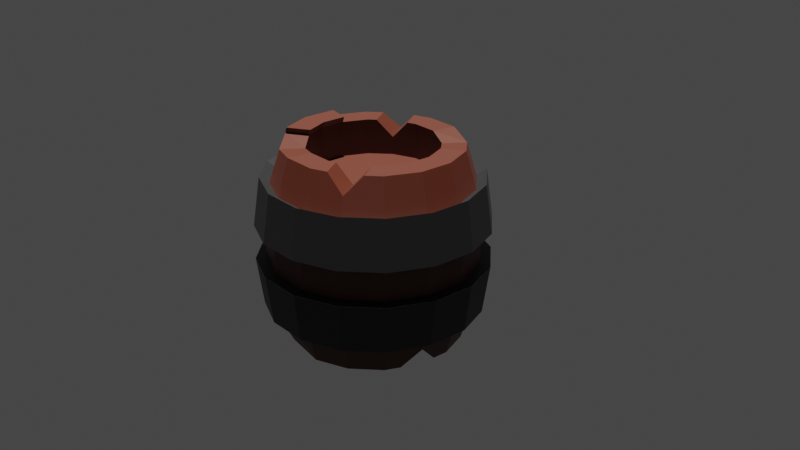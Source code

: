 # Source: Barrel.blend  (saved by Blender 3.1.7; exported with 4.5.12 LTS)
import bpy
from mathutils import Matrix  # noqa: F401  (used for matrix-valued properties, if any)

bpy.ops.wm.read_factory_settings(use_empty=True)
scene = bpy.context.scene
scene.name = 'Scene'

# ---- collections
col_collection = bpy.data.collections.new('Collection'); scene.collection.children.link(col_collection)

# ---- materials (node trees are filled in below, after node groups)
mat_material_002 = bpy.data.materials.new('Material.002')
mat_material_002.use_transparent_shadow = False
mat_material_003 = bpy.data.materials.new('Material.003')
mat_material_003.use_transparent_shadow = False

# ---- material node trees
mat_material_002.use_nodes = True; mat_material_002.node_tree.nodes.clear()
_N = mat_material_002.node_tree.nodes; _L = mat_material_002.node_tree.links
n0 = _N.new('ShaderNodeBsdfPrincipled'); n0.name = 'Principled BSDF'; n0.location = (10, 300)
n0.distribution = 'GGX'
n0.subsurface_method = 'RANDOM_WALK_SKIN'
n0.inputs[0].default_value = (0.06371, 0.01156, 0.004097, 1.0)
n0.inputs[3].default_value = 1.45
n0.inputs[27].default_value = (0.0, 0.0, 0.0, 1.0)
n0.inputs[28].default_value = 1.0
n1 = _N.new('ShaderNodeOutputMaterial'); n1.name = 'Material Output'; n1.location = (300, 300)
_L.new(n0.outputs[0], n1.inputs[0])
n1.is_active_output = True
mat_material_003.use_nodes = True; mat_material_003.node_tree.nodes.clear()
_N = mat_material_003.node_tree.nodes; _L = mat_material_003.node_tree.links
n0 = _N.new('ShaderNodeBsdfPrincipled'); n0.name = 'Principled BSDF'; n0.location = (10, 300)
n0.distribution = 'GGX'
n0.subsurface_method = 'RANDOM_WALK_SKIN'
n0.inputs[0].default_value = (0.009018, 0.009018, 0.009018, 1.0)
n0.inputs[3].default_value = 1.45
n0.inputs[27].default_value = (0.0, 0.0, 0.0, 1.0)
n0.inputs[28].default_value = 1.0
n1 = _N.new('ShaderNodeOutputMaterial'); n1.name = 'Material Output'; n1.location = (300, 300)
_L.new(n0.outputs[0], n1.inputs[0])
n1.is_active_output = True

# ---- world
world_world = bpy.data.worlds.new('World'); scene.world = world_world
world_world.use_nodes = True; world_world.node_tree.nodes.clear()
_N = world_world.node_tree.nodes; _L = world_world.node_tree.links
n0 = _N.new('ShaderNodeOutputWorld'); n0.name = 'World Output'; n0.location = (300, 300)
n1 = _N.new('ShaderNodeBackground'); n1.name = 'Background'; n1.location = (10, 300)
n1.inputs[0].default_value = (0.05088, 0.05088, 0.05088, 1.0)
_L.new(n1.outputs[0], n0.inputs[0])
n0.is_active_output = True
world_world.color = (0.05088, 0.05088, 0.05088)
world_world.use_sun_shadow = False
world_world.sun_shadow_jitter_overblur = 0.0

# ---- cameras
cam_camera = bpy.data.cameras.new('Camera')

# ---- lights
light_sun = bpy.data.lights.new('Sun', 'SUN')
light_sun.transmission_factor = 0.0
light_sun.shadow_soft_size = 0.125

# ---- meshes
me_cylinder = bpy.data.meshes.new('Cylinder')
me_cylinder.from_pydata([(-1.862e-08, 0.7277, -0.9312), (-1.862e-08, 0.7277, 1.0), (0.2785, 0.6723, -1.0), (0.2785, 0.6723, 0.9581), (0.5146, 0.5146, -1.0), (0.5146, 0.5146, 1.0), (0.6723, 0.2785, -1.0), (0.6723, 0.2785, 1.0), (0.7277, -5.612e-08, 1.0), (0.6723, -0.2785, -1.0), (0.6723, -0.2785, 1.0), (0.5146, -0.5146, -1.0), (0.2785, -0.6723, -1.0), (0.2785, -0.6723, 1.0), (-6.881e-08, -0.7277, -0.9312), (-6.881e-08, -0.7277, 1.0), (-0.2785, -0.6723, -1.0), (-0.2785, -0.6723, 0.9581), (-0.5146, -0.5146, -1.0), (-0.5146, -0.5146, 1.0), (-0.6723, -0.2785, -1.0), (-0.6723, -0.2785, 1.0), (-0.7277, -6.691e-09, 1.0), (-0.6723, 0.2785, -1.0), (-0.6723, 0.2785, 1.0), (-0.5146, 0.5146, -1.0), (-0.2785, 0.6723, -1.0), (-0.2785, 0.6723, 1.0), (-3.523e-09, 1.189, -0.1629), (-2.221e-09, 1.119, -0.6196), (-2.221e-09, 1.119, 0.6196), (-3.523e-09, 1.189, 0.1629), (0.4551, 1.099, 0.1629), (0.4283, 1.034, 0.6196), (0.4283, 1.034, -0.6196), (0.4551, 1.099, -0.1629), (0.8409, 0.8409, 0.1629), (0.7914, 0.7914, 0.6196), (0.7914, 0.7914, -0.6196), (0.8409, 0.8409, -0.1629), (1.099, 0.4551, 0.1629), (1.034, 0.4283, 0.6196), (1.034, 0.4283, -0.6196), (1.099, 0.4551, -0.1629), (1.189, -4.916e-08, 0.1629), (1.119, -4.715e-08, 0.6196), (1.119, -4.715e-08, -0.6196), (1.189, -4.916e-08, -0.1629), (1.099, -0.4551, 0.1629), (1.034, -0.4283, 0.6196), (1.034, -0.4283, -0.6196), (1.099, -0.4551, -0.1629), (0.8409, -0.8409, 0.1629), (0.7914, -0.7914, 0.6196), (0.7914, -0.7914, -0.6196), (0.8409, -0.8409, -0.1629), (0.4551, -1.099, 0.1629), (0.4283, -1.034, 0.6196), (0.4283, -1.034, -0.6196), (0.4551, -1.099, -0.1629), (-1.075e-07, -1.189, 0.1629), (-1.001e-07, -1.119, 0.6196), (-1.001e-07, -1.119, -0.6196), (-1.075e-07, -1.189, -0.1629), (-0.4551, -1.099, 0.1629), (-0.4283, -1.034, 0.6196), (-0.4283, -1.034, -0.6196), (-0.4551, -1.099, -0.1629), (-0.8409, -0.8409, 0.1629), (-0.7914, -0.7914, 0.6196), (-0.7914, -0.7914, -0.6196), (-0.8409, -0.8409, -0.1629), (-1.099, -0.4551, 0.1629), (-1.034, -0.4283, 0.6196), (-1.034, -0.4283, -0.6196), (-1.099, -0.4551, -0.1629), (-1.189, 1.7e-08, 0.1629), (-1.119, 1.512e-08, 0.6196), (-1.119, 1.512e-08, -0.6196), (-1.189, 1.7e-08, -0.1629), (-1.099, 0.4551, 0.1629), (-1.034, 0.4283, 0.6196), (-1.034, 0.4283, -0.6196), (-1.099, 0.4551, -0.1629), (-0.8409, 0.8409, 0.1629), (-0.7914, 0.7914, 0.6196), (-0.7914, 0.7914, -0.6196), (-0.8409, 0.8409, -0.1629), (-0.4551, 1.099, 0.1629), (-0.4283, 1.034, 0.6196), (-0.4283, 1.034, -0.6196), (-0.4551, 1.099, -0.1629), (0.0, 1.0, -0.9312), (0.3827, 0.9239, -1.0), (0.3827, 0.9239, 0.9581), (0.0, 1.0, 1.0), (0.7071, 0.7071, -1.0), (0.7071, 0.7071, 1.0), (0.9239, 0.3827, -1.0), (0.9239, 0.3827, 1.0), (1.0, -4.371e-08, 1.0), (0.9239, -0.3827, -1.0), (0.9239, -0.3827, 1.0), (0.7071, -0.7071, -1.0), (0.3827, -0.9239, -1.0), (0.3827, -0.9239, 1.0), (-8.742e-08, -1.0, -0.9312), (-8.742e-08, -1.0, 1.0), (-0.3827, -0.9239, -1.0), (-0.3827, -0.9239, 0.9581), (-0.7071, -0.7071, -1.0), (-0.7071, -0.7071, 1.0), (-0.9239, -0.3827, -1.0), (-0.9239, -0.3827, 1.0), (-1.0, 1.192e-08, 1.0), (-0.9239, 0.3827, -1.0), (-0.9239, 0.3827, 1.0), (-0.7071, 0.7071, -1.0), (-0.3827, 0.9239, -1.0), (-0.3827, 0.9239, 1.0), (0.2785, 0.6723, 0.6348), (-1.862e-08, 0.7277, 0.6348), (0.5146, 0.5146, 0.6348), (0.6723, 0.2785, 0.6348), (0.7277, -5.612e-08, 0.6348), (0.6723, -0.2785, 0.6348), (0.5146, -0.5146, 0.6348), (0.2785, -0.6723, 0.6348), (-6.881e-08, -0.7277, 0.6348), (-0.2785, -0.6723, 0.6348), (-0.5146, -0.5146, 0.6348), (-0.6723, -0.2785, 0.6348), (-0.7277, -6.691e-09, 0.6348), (-0.6723, 0.2785, 0.6348), (-0.5146, 0.5146, 0.6348), (-0.2785, 0.6723, 0.6348), (-1.862e-08, 0.7277, -0.7158), (0.2785, 0.6723, -0.7158), (0.5146, 0.5146, -0.7158), (0.6723, 0.2785, -0.7158), (0.7277, -5.612e-08, -0.7158), (0.6723, -0.2785, -0.7158), (0.5146, -0.5146, -0.7158), (0.2785, -0.6723, -0.7158), (-6.881e-08, -0.7277, -0.7158), (-0.2785, -0.6723, -0.7158), (-0.5146, -0.5146, -0.7158), (-0.6723, -0.2785, -0.7158), (-0.7277, -6.691e-09, -0.7158), (-0.6723, 0.2785, -0.7158), (-0.5146, 0.5146, -0.7158), (-0.2785, 0.6723, -0.7158), (-0.3633, 0.6157, 1.0), (-0.6157, 0.3633, 1.0), (-0.5146, 0.5146, 0.8215), (-0.8082, 0.5558, 1.0), (-0.5558, 0.8082, 1.0), (-0.7448, 0.7448, 0.8297), (0.3528, -0.6227, 1.0), (0.6227, -0.3528, 1.0), (0.5146, -0.5146, 0.8091), (0.8152, -0.5453, 1.0), (0.5453, -0.8152, 1.0), (0.7475, -0.7475, 0.8179), (-0.8926, -0.3827, 1.062), (-0.6758, -0.7071, 1.062), (-0.9687, 1.192e-08, 1.062), (-0.641, -0.2785, 1.062), (-0.4833, -0.5146, 1.062), (-0.6964, -6.691e-09, 1.062), (-0.6905, -0.1872, -1.0), (-0.6905, 0.1872, -1.0), (-0.7277, -6.691e-09, -0.8128), (-0.9628, 0.1872, -1.0), (-0.9628, -0.1872, -1.0), (-1.056, 1.343e-08, -0.8213), (0.6871, 0.204, -1.0), (0.6871, -0.204, -1.0), (0.7277, -5.612e-08, -0.796), (0.9594, -0.204, -1.0), (0.9594, 0.204, -1.0), (1.061, -4.547e-08, -0.8054)], [], [(33, 94, 97, 37), (35, 32, 36, 39), (39, 36, 40, 43), (43, 40, 44, 47), (47, 44, 48, 51), (51, 48, 52, 55), (55, 52, 56, 59), (59, 56, 60, 63), (63, 60, 64, 67), (67, 64, 68, 71), (71, 68, 72, 75), (75, 72, 76, 79), (79, 76, 80, 83), (83, 80, 84, 87), (19, 17, 129, 130), (87, 84, 88, 91), (30, 95, 94, 33), (11, 12, 143, 142), (28, 31, 32, 35), (89, 119, 95, 30), (117, 86, 90, 118), (115, 82, 86, 117), (85, 157, 156, 119, 89), (77, 114, 116, 81), (173, 175, 78, 82, 115), (73, 113, 114, 77), (110, 70, 74, 112), (69, 111, 113, 73), (108, 66, 70, 110), (65, 109, 111, 69), (106, 62, 66, 108), (61, 107, 109, 65), (104, 58, 62, 106), (57, 105, 107, 61), (103, 54, 58, 104), (101, 50, 54, 103), (53, 163, 162, 105, 57), (45, 100, 102, 49), (179, 181, 46, 50, 101), (41, 99, 100, 45), (96, 38, 42, 98), (37, 97, 99, 41), (93, 34, 38, 96), (118, 90, 29, 92), (91, 88, 31, 28), (92, 29, 34, 93), (2, 0, 92, 93), (1, 3, 94, 95), (4, 2, 93, 96), (3, 5, 97, 94), (6, 4, 96, 98), (5, 7, 99, 97), (178, 177, 9, 141, 140), (7, 8, 100, 99), (98, 42, 46, 181, 180), (8, 10, 102, 100), (11, 9, 101, 103), (13, 158, 160, 126, 127), (12, 11, 103, 104), (10, 159, 161, 102), (14, 12, 104, 106), (13, 15, 107, 105), (16, 14, 106, 108), (15, 17, 109, 107), (18, 16, 108, 110), (17, 19, 111, 109), (20, 18, 110, 112), (21, 22, 169, 167), (172, 171, 23, 149, 148), (113, 111, 165, 164), (112, 74, 78, 175, 174), (22, 24, 116, 114), (25, 23, 115, 117), (27, 152, 154, 134, 135), (26, 25, 117, 118), (24, 153, 155, 116), (0, 26, 118, 92), (27, 1, 95, 119), (120, 121, 135, 134, 133, 132, 131, 130, 129, 128, 127, 126, 125, 124, 123, 122), (152, 27, 119, 156), (7, 5, 122, 123), (49, 102, 161, 163, 53), (21, 19, 130, 131), (81, 116, 155, 157, 85), (8, 7, 123, 124), (15, 13, 127, 128), (22, 21, 131, 132), (3, 1, 121, 120), (1, 27, 135, 121), (10, 8, 124, 125), (17, 15, 128, 129), (24, 22, 132, 133), (5, 3, 120, 122), (158, 13, 105, 162), (136, 137, 138, 139, 140, 141, 142, 143, 144, 145, 146, 147, 148, 149, 150, 151), (18, 20, 147, 146), (25, 26, 151, 150), (176, 6, 98, 180), (12, 14, 144, 143), (170, 20, 112, 174), (0, 2, 137, 136), (26, 0, 136, 151), (9, 177, 179, 101), (14, 16, 145, 144), (23, 171, 173, 115), (2, 4, 138, 137), (9, 11, 142, 141), (16, 18, 146, 145), (23, 25, 150, 149), (4, 6, 139, 138), (154, 152, 156, 157), (153, 154, 157, 155), (154, 153, 24, 133, 134), (159, 160, 163, 161), (160, 159, 10, 125, 126), (160, 158, 162, 163), (168, 167, 164, 165), (167, 169, 166, 164), (22, 114, 166, 169), (19, 21, 167, 168), (111, 19, 168, 165), (114, 113, 164, 166), (181, 178, 176, 180), (172, 170, 174, 175), (171, 172, 175, 173), (20, 170, 172, 148, 147), (6, 176, 178, 140, 139), (178, 181, 179, 177)])
_uv = me_cylinder.uv_layers.new(name='UVMap')
_uv.uv.foreach_set('vector', [0.9375, 0.895, 0.9375, 1.0, 0.875, 1.0, 0.875, 0.895, 0.9375, 0.7158, 0.9375, 0.7842, 0.875, 0.7842, 0.875, 0.7158, 0.875, 0.7158, 0.875, 0.7842, 0.8125, 0.7842, 0.8125, 0.7158, 0.8125, 0.7158, 0.8125, 0.7842, 0.75, 0.7842, 0.75, 0.7158, 0.75, 0.7158, 0.75, 0.7842, 0.6875, 0.7842, 0.6875, 0.7158, 0.6875, 0.7158, 0.6875, 0.7842, 0.625, 0.7842, 0.625, 0.7158, 0.625, 0.7158, 0.625, 0.7842, 0.5625, 0.7842, 0.5625, 0.7158, 0.5625, 0.7158, 0.5625, 0.7842, 0.5, 0.7842, 0.5, 0.7158, 0.5, 0.7158, 0.5, 0.7842, 0.4375, 0.7842, 0.4375, 0.7158, 0.4375, 0.7158, 0.4375, 0.7842, 0.375, 0.7842, 0.375, 0.7158, 0.375, 0.7158, 0.375, 0.7842, 0.3125, 0.7842, 0.3125, 0.7158, 0.3125, 0.7158, 0.3125, 0.7842, 0.25, 0.7842, 0.25, 0.7158, 0.25, 0.7158, 0.25, 0.7842, 0.1875, 0.7842, 0.1875, 0.7158, 0.1875, 0.7158, 0.1875, 0.7842, 0.125, 0.7842, 0.125, 0.7158, 0.1265, 0.1265, 0.1832, 0.08864, 0.1832, 0.08864, 0.1265, 0.1265, 0.125, 0.7158, 0.125, 0.7842, 0.0625, 0.7842, 0.0625, 0.7158, 1.0, 0.895, 1.0, 1.0, 0.9375, 1.0, 0.9375, 0.895, 0.8735, 0.1265, 0.8168, 0.08864, 0.8168, 0.08864, 0.8735, 0.1265, 1.0, 0.7158, 1.0, 0.7842, 0.9375, 0.7842, 0.9375, 0.7158, 0.0625, 0.895, 0.0625, 1.0, 0.0, 1.0, 0.0, 0.895, 0.125, 0.5, 0.125, 0.605, 0.0625, 0.605, 0.0625, 0.5, 0.1875, 0.5, 0.1875, 0.605, 0.125, 0.605, 0.125, 0.5, 0.125, 0.895, 0.125, 0.953, 0.09585, 1.0, 0.0625, 1.0, 0.0625, 0.895, 0.25, 0.895, 0.25, 1.0, 0.1875, 1.0, 0.1875, 0.895, 0.2194, 0.5, 0.25, 0.5493, 0.25, 0.605, 0.1875, 0.605, 0.1875, 0.5, 0.3125, 0.895, 0.3125, 1.0, 0.25, 1.0, 0.25, 0.895, 0.375, 0.5, 0.375, 0.605, 0.3125, 0.605, 0.3125, 0.5, 0.375, 0.895, 0.375, 1.0, 0.3125, 1.0, 0.3125, 0.895, 0.4375, 0.5, 0.4375, 0.605, 0.375, 0.605, 0.375, 0.5, 0.4375, 0.895, 0.4375, 1.0, 0.375, 1.0, 0.375, 0.895, 0.5, 0.5, 0.5, 0.605, 0.4375, 0.605, 0.4375, 0.5, 0.5, 0.895, 0.5, 1.0, 0.4375, 1.0, 0.4375, 0.895, 0.5625, 0.5, 0.5625, 0.605, 0.5, 0.605, 0.5, 0.5, 0.5625, 0.895, 0.5625, 1.0, 0.5, 1.0, 0.5, 0.895, 0.625, 0.5, 0.625, 0.605, 0.5625, 0.605, 0.5625, 0.5, 0.6875, 0.5, 0.6875, 0.605, 0.625, 0.605, 0.625, 0.5, 0.625, 0.895, 0.625, 0.9497, 0.5938, 1.0, 0.5625, 1.0, 0.5625, 0.895, 0.75, 0.895, 0.75, 1.0, 0.6875, 1.0, 0.6875, 0.895, 0.7167, 0.5, 0.75, 0.5537, 0.75, 0.605, 0.6875, 0.605, 0.6875, 0.5, 0.8125, 0.895, 0.8125, 1.0, 0.75, 1.0, 0.75, 0.895, 0.875, 0.5, 0.875, 0.605, 0.8125, 0.605, 0.8125, 0.5, 0.875, 0.895, 0.875, 1.0, 0.8125, 1.0, 0.8125, 0.895, 0.9375, 0.5, 0.9375, 0.605, 0.875, 0.605, 0.875, 0.5, 0.0625, 0.5, 0.0625, 0.605, 0.0, 0.605, 0.0, 0.5, 0.0625, 0.7158, 0.0625, 0.7842, 0.0, 0.7842, 0.0, 0.7158, 1.0, 0.5, 1.0, 0.605, 0.9375, 0.605, 0.9375, 0.5, 0.8168, 0.4114, 0.75, 0.4247, 0.75, 0.49, 0.8418, 0.4717, 0.25, 0.4247, 0.3168, 0.4114, 0.3418, 0.4717, 0.25, 0.49, 0.8735, 0.3735, 0.8168, 0.4114, 0.8418, 0.4717, 0.9197, 0.4197, 0.3168, 0.4114, 0.3735, 0.3735, 0.4197, 0.4197, 0.3418, 0.4717, 0.9114, 0.3168, 0.8735, 0.3735, 0.9197, 0.4197, 0.9717, 0.3418, 0.3735, 0.3735, 0.4114, 0.3168, 0.4717, 0.3418, 0.4197, 0.4197, 0.9247, 0.25, 0.9149, 0.2011, 0.9114, 0.1832, 0.9114, 0.1832, 0.9247, 0.25, 0.4114, 0.3168, 0.4247, 0.25, 0.49, 0.25, 0.4717, 0.3418, 0.8125, 0.5, 0.8125, 0.605, 0.75, 0.605, 0.75, 0.5537, 0.7833, 0.5, 0.4247, 0.25, 0.4114, 0.1832, 0.4717, 0.1582, 0.49, 0.25, 0.8735, 0.1265, 0.9114, 0.1832, 0.9717, 0.1582, 0.9197, 0.08029, 0.3168, 0.08864, 0.3347, 0.1006, 0.3735, 0.1265, 0.3735, 0.1265, 0.3168, 0.08864, 0.8168, 0.08864, 0.8735, 0.1265, 0.9197, 0.08029, 0.8418, 0.02827, 0.4114, 0.1832, 0.3994, 0.1653, 0.4457, 0.1191, 0.4717, 0.1582, 0.75, 0.07535, 0.8168, 0.08864, 0.8418, 0.02827, 0.75, 0.01, 0.3168, 0.08864, 0.25, 0.07535, 0.25, 0.01, 0.3418, 0.02827, 0.6832, 0.08864, 0.75, 0.07535, 0.75, 0.01, 0.6582, 0.02827, 0.25, 0.07535, 0.1832, 0.08864, 0.1582, 0.02827, 0.25, 0.01, 0.6265, 0.1265, 0.6832, 0.08864, 0.6582, 0.02827, 0.5803, 0.08029, 0.1832, 0.08864, 0.1265, 0.1265, 0.08029, 0.08029, 0.1582, 0.02827, 0.5886, 0.1832, 0.6265, 0.1265, 0.5803, 0.08029, 0.5283, 0.1582, 0.08864, 0.1832, 0.07535, 0.25, 0.07535, 0.25, 0.08864, 0.1832, 0.5753, 0.25, 0.5843, 0.2949, 0.5886, 0.3168, 0.5886, 0.3168, 0.5753, 0.25, 0.3125, 1.0, 0.375, 1.0, 0.375, 1.0, 0.3125, 1.0, 0.3125, 0.5, 0.3125, 0.605, 0.25, 0.605, 0.25, 0.5493, 0.2806, 0.5, 0.07535, 0.25, 0.08864, 0.3168, 0.02827, 0.3418, 0.01, 0.25, 0.6265, 0.3735, 0.5886, 0.3168, 0.5283, 0.3418, 0.5803, 0.4197, 0.1832, 0.4114, 0.1628, 0.3978, 0.1265, 0.3735, 0.1265, 0.3735, 0.1832, 0.4114, 0.6832, 0.4114, 0.6265, 0.3735, 0.5803, 0.4197, 0.6582, 0.4717, 0.08864, 0.3168, 0.1022, 0.3372, 0.05603, 0.3834, 0.02827, 0.3418, 0.75, 0.4247, 0.6832, 0.4114, 0.6582, 0.4717, 0.75, 0.49, 0.1832, 0.4114, 0.25, 0.4247, 0.25, 0.49, 0.1582, 0.4717, 0.3168, 0.4114, 0.25, 0.4247, 0.1832, 0.4114, 0.1265, 0.3735, 0.08864, 0.3168, 0.07535, 0.25, 0.08864, 0.1832, 0.1265, 0.1265, 0.1832, 0.08864, 0.25, 0.07535, 0.3168, 0.08864, 0.3735, 0.1265, 0.4114, 0.1832, 0.4247, 0.25, 0.4114, 0.3168, 0.3735, 0.3735, 0.1628, 0.3978, 0.1832, 0.4114, 0.1582, 0.4717, 0.1166, 0.444, 0.4114, 0.3168, 0.3735, 0.3735, 0.3735, 0.3735, 0.4114, 0.3168, 0.6875, 0.895, 0.6875, 1.0, 0.6562, 1.0, 0.625, 0.9497, 0.625, 0.895, 0.08864, 0.1832, 0.1265, 0.1265, 0.1265, 0.1265, 0.08864, 0.1832, 0.1875, 0.895, 0.1875, 1.0, 0.1541, 1.0, 0.125, 0.953, 0.125, 0.895, 0.4247, 0.25, 0.4114, 0.3168, 0.4114, 0.3168, 0.4247, 0.25, 0.25, 0.07535, 0.3168, 0.08864, 0.3168, 0.08864, 0.25, 0.07535, 0.07535, 0.25, 0.08864, 0.1832, 0.08864, 0.1832, 0.07535, 0.25, 0.3168, 0.4114, 0.25, 0.4247, 0.25, 0.4247, 0.3168, 0.4114, 0.25, 0.4247, 0.1832, 0.4114, 0.1832, 0.4114, 0.25, 0.4247, 0.4114, 0.1832, 0.4247, 0.25, 0.4247, 0.25, 0.4114, 0.1832, 0.1832, 0.08864, 0.25, 0.07535, 0.25, 0.07535, 0.1832, 0.08864, 0.08864, 0.3168, 0.07535, 0.25, 0.07535, 0.25, 0.08864, 0.3168, 0.3735, 0.3735, 0.3168, 0.4114, 0.3168, 0.4114, 0.3735, 0.3735, 0.3347, 0.1006, 0.3168, 0.08864, 0.3418, 0.02827, 0.3809, 0.05435, 0.75, 0.4247, 0.8168, 0.4114, 0.8735, 0.3735, 0.9114, 0.3168, 0.9247, 0.25, 0.9114, 0.1832, 0.8735, 0.1265, 0.8168, 0.08864, 0.75, 0.07535, 0.6832, 0.08864, 0.6265, 0.1265, 0.5886, 0.1832, 0.5753, 0.25, 0.5886, 0.3168, 0.6265, 0.3735, 0.6832, 0.4114, 0.6265, 0.1265, 0.5886, 0.1832, 0.5886, 0.1832, 0.6265, 0.1265, 0.6265, 0.3735, 0.6832, 0.4114, 0.6832, 0.4114, 0.6265, 0.3735, 0.9149, 0.2989, 0.9114, 0.3168, 0.9717, 0.3418, 0.9803, 0.2989, 0.8168, 0.08864, 0.75, 0.07535, 0.75, 0.07535, 0.8168, 0.08864, 0.5843, 0.2051, 0.5886, 0.1832, 0.5283, 0.1582, 0.5189, 0.2051, 0.75, 0.4247, 0.8168, 0.4114, 0.8168, 0.4114, 0.75, 0.4247, 0.6832, 0.4114, 0.75, 0.4247, 0.75, 0.4247, 0.6832, 0.4114, 0.9114, 0.1832, 0.9149, 0.2011, 0.9803, 0.2011, 0.9717, 0.1582, 0.75, 0.07535, 0.6832, 0.08864, 0.6832, 0.08864, 0.75, 0.07535, 0.5886, 0.3168, 0.5843, 0.2949, 0.5189, 0.2949, 0.5283, 0.3418, 0.8168, 0.4114, 0.8735, 0.3735, 0.8735, 0.3735, 0.8168, 0.4114, 0.9114, 0.1832, 0.8735, 0.1265, 0.8735, 0.1265, 0.9114, 0.1832, 0.6832, 0.08864, 0.6265, 0.1265, 0.6265, 0.1265, 0.6832, 0.08864, 0.5886, 0.3168, 0.6265, 0.3735, 0.6265, 0.3735, 0.5886, 0.3168, 0.8735, 0.3735, 0.9114, 0.3168, 0.9114, 0.3168, 0.8735, 0.3735, 0.1265, 0.3735, 0.1628, 0.3978, 0.09585, 1.0, 0.125, 0.953, 0.1022, 0.3372, 0.1265, 0.3735, 0.125, 0.953, 0.05603, 0.3834, 0.1265, 0.3735, 0.1022, 0.3372, 0.08864, 0.3168, 0.08864, 0.3168, 0.1265, 0.3735, 0.3994, 0.1653, 0.3735, 0.1265, 0.625, 0.9497, 0.4457, 0.1191, 0.3735, 0.1265, 0.3994, 0.1653, 0.4114, 0.1832, 0.4114, 0.1832, 0.3735, 0.1265, 0.3735, 0.1265, 0.3347, 0.1006, 0.5938, 1.0, 0.625, 0.9497, 0.1265, 0.1265, 0.08864, 0.1832, 0.02827, 0.1582, 0.08029, 0.08029, 0.08864, 0.1832, 0.07535, 0.25, 0.01, 0.25, 0.02827, 0.1582, 0.07535, 0.25, 0.01, 0.25, 0.01, 0.25, 0.07535, 0.25, 0.1265, 0.1265, 0.08864, 0.1832, 0.08864, 0.1832, 0.1265, 0.1265, 0.08029, 0.08029, 0.1265, 0.1265, 0.1265, 0.1265, 0.08029, 0.08029, 0.25, 1.0, 0.3125, 1.0, 0.3125, 1.0, 0.25, 1.0, 0.75, 0.5537, 0.9247, 0.25, 0.9149, 0.2989, 0.7833, 0.5, 0.5753, 0.25, 0.5843, 0.2051, 0.2806, 0.5, 0.25, 0.5493, 0.5843, 0.2949, 0.5753, 0.25, 0.25, 0.5493, 0.5189, 0.2949, 0.5886, 0.1832, 0.5843, 0.2051, 0.5753, 0.25, 0.5753, 0.25, 0.5886, 0.1832, 0.9114, 0.3168, 0.9149, 0.2989, 0.9247, 0.25, 0.9247, 0.25, 0.9114, 0.3168, 0.9247, 0.25, 0.75, 0.5537, 0.9803, 0.2011, 0.9149, 0.2011])
me_cylinder.materials.append(mat_material_002)
me_cylinder.use_remesh_fix_poles = True
me_cylinder.use_remesh_preserve_attributes = False
me_cylinder.update()
me_cylinder_001 = bpy.data.meshes.new('Cylinder.001')
me_cylinder_001.from_pydata([(-3.523e-09, 1.189, -0.1629), (-2.221e-09, 1.119, -0.6196), (-2.221e-09, 1.119, 0.6196), (-3.523e-09, 1.189, 0.1629), (0.4551, 1.099, 0.1629), (0.4283, 1.034, 0.6196), (0.4283, 1.034, -0.6196), (0.4551, 1.099, -0.1629), (0.8409, 0.8409, 0.1629), (0.7914, 0.7914, 0.6196), (0.7914, 0.7914, -0.6196), (0.8409, 0.8409, -0.1629), (1.099, 0.4551, 0.1629), (1.034, 0.4283, 0.6196), (1.034, 0.4283, -0.6196), (1.099, 0.4551, -0.1629), (1.189, -4.916e-08, 0.1629), (1.119, -4.715e-08, 0.6196), (1.119, -4.715e-08, -0.6196), (1.189, -4.916e-08, -0.1629), (1.099, -0.4551, 0.1629), (1.034, -0.4283, 0.6196), (1.034, -0.4283, -0.6196), (1.099, -0.4551, -0.1629), (0.8409, -0.8409, 0.1629), (0.7914, -0.7914, 0.6196), (0.7914, -0.7914, -0.6196), (0.8409, -0.8409, -0.1629), (0.4551, -1.099, 0.1629), (0.4283, -1.034, 0.6196), (0.4283, -1.034, -0.6196), (0.4551, -1.099, -0.1629), (-1.075e-07, -1.189, 0.1629), (-1.001e-07, -1.119, 0.6196), (-1.001e-07, -1.119, -0.6196), (-1.075e-07, -1.189, -0.1629), (-0.4551, -1.099, 0.1629), (-0.4283, -1.034, 0.6196), (-0.4283, -1.034, -0.6196), (-0.4551, -1.099, -0.1629), (-0.8409, -0.8409, 0.1629), (-0.7914, -0.7914, 0.6196), (-0.7914, -0.7914, -0.6196), (-0.8409, -0.8409, -0.1629), (-1.099, -0.4551, 0.1629), (-1.034, -0.4283, 0.6196), (-1.034, -0.4283, -0.6196), (-1.099, -0.4551, -0.1629), (-1.189, 1.7e-08, 0.1629), (-1.119, 1.512e-08, 0.6196), (-1.119, 1.512e-08, -0.6196), (-1.189, 1.7e-08, -0.1629), (-1.099, 0.4551, 0.1629), (-1.034, 0.4283, 0.6196), (-1.034, 0.4283, -0.6196), (-1.099, 0.4551, -0.1629), (-0.8409, 0.8409, 0.1629), (-0.7914, 0.7914, 0.6196), (-0.7914, 0.7914, -0.6196), (-0.8409, 0.8409, -0.1629), (-0.4551, 1.099, 0.1629), (-0.4283, 1.034, 0.6196), (-0.4283, 1.034, -0.6196), (-0.4551, 1.099, -0.1629), (-0.47, 1.135, -0.6799), (-0.4994, 1.206, -0.1787), (-5.952e-09, 1.305, -0.1787), (-4.522e-09, 1.228, -0.6799), (-0.4994, 1.206, 0.1787), (-0.47, 1.135, 0.6799), (-4.522e-09, 1.228, 0.6799), (-5.952e-09, 1.305, 0.1787), (-0.8684, 0.8684, -0.6799), (-0.9227, 0.9227, -0.1787), (-0.9227, 0.9227, 0.1787), (-0.8684, 0.8684, 0.6799), (-1.135, 0.47, -0.6799), (-1.206, 0.4994, -0.1787), (-1.206, 0.4994, 0.1787), (-1.135, 0.47, 0.6799), (-1.228, 1.605e-08, -0.6799), (-1.305, 1.811e-08, -0.1787), (-1.305, 1.811e-08, 0.1787), (-1.228, 1.605e-08, 0.6799), (-1.135, -0.47, -0.6799), (-1.206, -0.4994, -0.1787), (-1.206, -0.4994, 0.1787), (-1.135, -0.47, 0.6799), (-0.8684, -0.8684, -0.6799), (-0.9227, -0.9227, -0.1787), (-0.9227, -0.9227, 0.1787), (-0.8684, -0.8684, 0.6799), (-0.47, -1.135, -0.6799), (-0.4994, -1.206, -0.1787), (-0.4994, -1.206, 0.1787), (-0.47, -1.135, 0.6799), (-1.119e-07, -1.228, -0.6799), (-1.2e-07, -1.305, -0.1787), (-1.2e-07, -1.305, 0.1787), (-1.119e-07, -1.228, 0.6799), (0.47, -1.135, -0.6799), (0.4994, -1.206, -0.1787), (0.4994, -1.206, 0.1787), (0.47, -1.135, 0.6799), (0.8684, -0.8684, -0.6799), (0.9227, -0.9227, -0.1787), (0.9227, -0.9227, 0.1787), (0.8684, -0.8684, 0.6799), (1.135, -0.47, -0.6799), (1.206, -0.4994, -0.1787), (1.206, -0.4994, 0.1787), (1.135, -0.47, 0.6799), (1.228, -5.228e-08, -0.6799), (1.305, -5.449e-08, -0.1787), (1.305, -5.449e-08, 0.1787), (1.228, -5.228e-08, 0.6799), (1.135, 0.47, -0.6799), (1.206, 0.4994, -0.1787), (1.206, 0.4994, 0.1787), (1.135, 0.47, 0.6799), (0.8684, 0.8684, -0.6799), (0.9227, 0.9227, -0.1787), (0.9227, 0.9227, 0.1787), (0.8684, 0.8684, 0.6799), (0.47, 1.135, -0.6799), (0.4994, 1.206, -0.1787), (0.4994, 1.206, 0.1787), (0.47, 1.135, 0.6799)], [], [(8, 4, 126, 122), (57, 61, 69, 75), (26, 22, 108, 104), (5, 9, 123, 127), (44, 40, 90, 86), (23, 27, 105, 109), (62, 58, 72, 64), (41, 45, 87, 91), (10, 6, 124, 120), (59, 63, 65, 73), (28, 24, 106, 102), (7, 11, 121, 125), (46, 42, 88, 84), (25, 29, 103, 107), (3, 60, 68, 71), (43, 47, 85, 89), (12, 8, 122, 118), (30, 26, 104, 100), (9, 13, 119, 123), (61, 2, 70, 69), (48, 44, 86, 82), (27, 31, 101, 105), (45, 49, 83, 87), (14, 10, 120, 116), (1, 62, 64, 67), (32, 28, 102, 98), (11, 15, 117, 121), (50, 46, 84, 80), (29, 33, 99, 103), (63, 0, 66, 65), (47, 51, 81, 85), (16, 12, 118, 114), (65, 66, 67, 64), (69, 70, 71, 68), (73, 65, 64, 72), (75, 69, 68, 74), (77, 73, 72, 76), (79, 75, 74, 78), (81, 77, 76, 80), (83, 79, 78, 82), (85, 81, 80, 84), (87, 83, 82, 86), (89, 85, 84, 88), (91, 87, 86, 90), (93, 89, 88, 92), (95, 91, 90, 94), (97, 93, 92, 96), (99, 95, 94, 98), (101, 97, 96, 100), (103, 99, 98, 102), (105, 101, 100, 104), (107, 103, 102, 106), (109, 105, 104, 108), (111, 107, 106, 110), (113, 109, 108, 112), (115, 111, 110, 114), (117, 113, 112, 116), (119, 115, 114, 118), (121, 117, 116, 120), (123, 119, 118, 122), (125, 121, 120, 124), (127, 123, 122, 126), (66, 125, 124, 67), (70, 127, 126, 71), (39, 43, 89, 93), (60, 56, 74, 68), (0, 7, 125, 66), (21, 25, 107, 111), (42, 38, 92, 88), (6, 1, 67, 124), (24, 20, 110, 106), (55, 59, 73, 77), (2, 5, 127, 70), (37, 41, 91, 95), (58, 54, 76, 72), (4, 3, 71, 126), (19, 23, 109, 113), (40, 36, 94, 90), (22, 18, 112, 108), (53, 57, 75, 79), (35, 39, 93, 97), (56, 52, 78, 74), (17, 21, 111, 115), (38, 34, 96, 92), (20, 16, 114, 110), (51, 55, 77, 81), (33, 37, 95, 99), (54, 50, 80, 76), (15, 19, 113, 117), (36, 32, 98, 94), (18, 14, 116, 112), (49, 53, 79, 83), (31, 35, 97, 101), (52, 48, 82, 78), (13, 17, 115, 119), (34, 30, 100, 96)])
_uv = me_cylinder_001.uv_layers.new(name='UVMap')
_uv.uv.foreach_set('vector', [0.875, 0.7842, 0.9375, 0.7842, 0.9375, 0.7842, 0.875, 0.7842, 0.125, 0.895, 0.0625, 0.895, 0.0625, 0.895, 0.125, 0.895, 0.625, 0.605, 0.6875, 0.605, 0.6875, 0.605, 0.625, 0.605, 0.9375, 0.895, 0.875, 0.895, 0.875, 0.895, 0.9375, 0.895, 0.3125, 0.7842, 0.375, 0.7842, 0.375, 0.7842, 0.3125, 0.7842, 0.6875, 0.7158, 0.625, 0.7158, 0.625, 0.7158, 0.6875, 0.7158, 0.0625, 0.605, 0.125, 0.605, 0.125, 0.605, 0.0625, 0.605, 0.375, 0.895, 0.3125, 0.895, 0.3125, 0.895, 0.375, 0.895, 0.875, 0.605, 0.9375, 0.605, 0.9375, 0.605, 0.875, 0.605, 0.125, 0.7158, 0.0625, 0.7158, 0.0625, 0.7158, 0.125, 0.7158, 0.5625, 0.7842, 0.625, 0.7842, 0.625, 0.7842, 0.5625, 0.7842, 0.9375, 0.7158, 0.875, 0.7158, 0.875, 0.7158, 0.9375, 0.7158, 0.3125, 0.605, 0.375, 0.605, 0.375, 0.605, 0.3125, 0.605, 0.625, 0.895, 0.5625, 0.895, 0.5625, 0.895, 0.625, 0.895, 0.0, 0.7842, 0.0625, 0.7842, 0.0625, 0.7842, 0.0, 0.7842, 0.375, 0.7158, 0.3125, 0.7158, 0.3125, 0.7158, 0.375, 0.7158, 0.8125, 0.7842, 0.875, 0.7842, 0.875, 0.7842, 0.8125, 0.7842, 0.5625, 0.605, 0.625, 0.605, 0.625, 0.605, 0.5625, 0.605, 0.875, 0.895, 0.8125, 0.895, 0.8125, 0.895, 0.875, 0.895, 0.0625, 0.895, 0.0, 0.895, 0.0, 0.895, 0.0625, 0.895, 0.25, 0.7842, 0.3125, 0.7842, 0.3125, 0.7842, 0.25, 0.7842, 0.625, 0.7158, 0.5625, 0.7158, 0.5625, 0.7158, 0.625, 0.7158, 0.3125, 0.895, 0.25, 0.895, 0.25, 0.895, 0.3125, 0.895, 0.8125, 0.605, 0.875, 0.605, 0.875, 0.605, 0.8125, 0.605, 0.0, 0.605, 0.0625, 0.605, 0.0625, 0.605, 0.0, 0.605, 0.5, 0.7842, 0.5625, 0.7842, 0.5625, 0.7842, 0.5, 0.7842, 0.875, 0.7158, 0.8125, 0.7158, 0.8125, 0.7158, 0.875, 0.7158, 0.25, 0.605, 0.3125, 0.605, 0.3125, 0.605, 0.25, 0.605, 0.5625, 0.895, 0.5, 0.895, 0.5, 0.895, 0.5625, 0.895, 0.0625, 0.7158, 0.0, 0.7158, 0.0, 0.7158, 0.0625, 0.7158, 0.3125, 0.7158, 0.25, 0.7158, 0.25, 0.7158, 0.3125, 0.7158, 0.75, 0.7842, 0.8125, 0.7842, 0.8125, 0.7842, 0.75, 0.7842, 0.0625, 0.7158, 0.0, 0.7158, 0.0, 0.605, 0.0625, 0.605, 0.0625, 0.895, 0.0, 0.895, 0.0, 0.7842, 0.0625, 0.7842, 0.125, 0.7158, 0.0625, 0.7158, 0.0625, 0.605, 0.125, 0.605, 0.125, 0.895, 0.0625, 0.895, 0.0625, 0.7842, 0.125, 0.7842, 0.1875, 0.7158, 0.125, 0.7158, 0.125, 0.605, 0.1875, 0.605, 0.1875, 0.895, 0.125, 0.895, 0.125, 0.7842, 0.1875, 0.7842, 0.25, 0.7158, 0.1875, 0.7158, 0.1875, 0.605, 0.25, 0.605, 0.25, 0.895, 0.1875, 0.895, 0.1875, 0.7842, 0.25, 0.7842, 0.3125, 0.7158, 0.25, 0.7158, 0.25, 0.605, 0.3125, 0.605, 0.3125, 0.895, 0.25, 0.895, 0.25, 0.7842, 0.3125, 0.7842, 0.375, 0.7158, 0.3125, 0.7158, 0.3125, 0.605, 0.375, 0.605, 0.375, 0.895, 0.3125, 0.895, 0.3125, 0.7842, 0.375, 0.7842, 0.4375, 0.7158, 0.375, 0.7158, 0.375, 0.605, 0.4375, 0.605, 0.4375, 0.895, 0.375, 0.895, 0.375, 0.7842, 0.4375, 0.7842, 0.5, 0.7158, 0.4375, 0.7158, 0.4375, 0.605, 0.5, 0.605, 0.5, 0.895, 0.4375, 0.895, 0.4375, 0.7842, 0.5, 0.7842, 0.5625, 0.7158, 0.5, 0.7158, 0.5, 0.605, 0.5625, 0.605, 0.5625, 0.895, 0.5, 0.895, 0.5, 0.7842, 0.5625, 0.7842, 0.625, 0.7158, 0.5625, 0.7158, 0.5625, 0.605, 0.625, 0.605, 0.625, 0.895, 0.5625, 0.895, 0.5625, 0.7842, 0.625, 0.7842, 0.6875, 0.7158, 0.625, 0.7158, 0.625, 0.605, 0.6875, 0.605, 0.6875, 0.895, 0.625, 0.895, 0.625, 0.7842, 0.6875, 0.7842, 0.75, 0.7158, 0.6875, 0.7158, 0.6875, 0.605, 0.75, 0.605, 0.75, 0.895, 0.6875, 0.895, 0.6875, 0.7842, 0.75, 0.7842, 0.8125, 0.7158, 0.75, 0.7158, 0.75, 0.605, 0.8125, 0.605, 0.8125, 0.895, 0.75, 0.895, 0.75, 0.7842, 0.8125, 0.7842, 0.875, 0.7158, 0.8125, 0.7158, 0.8125, 0.605, 0.875, 0.605, 0.875, 0.895, 0.8125, 0.895, 0.8125, 0.7842, 0.875, 0.7842, 0.9375, 0.7158, 0.875, 0.7158, 0.875, 0.605, 0.9375, 0.605, 0.9375, 0.895, 0.875, 0.895, 0.875, 0.7842, 0.9375, 0.7842, 1.0, 0.7158, 0.9375, 0.7158, 0.9375, 0.605, 1.0, 0.605, 1.0, 0.895, 0.9375, 0.895, 0.9375, 0.7842, 1.0, 0.7842, 0.4375, 0.7158, 0.375, 0.7158, 0.375, 0.7158, 0.4375, 0.7158, 0.0625, 0.7842, 0.125, 0.7842, 0.125, 0.7842, 0.0625, 0.7842, 1.0, 0.7158, 0.9375, 0.7158, 0.9375, 0.7158, 1.0, 0.7158, 0.6875, 0.895, 0.625, 0.895, 0.625, 0.895, 0.6875, 0.895, 0.375, 0.605, 0.4375, 0.605, 0.4375, 0.605, 0.375, 0.605, 0.9375, 0.605, 1.0, 0.605, 1.0, 0.605, 0.9375, 0.605, 0.625, 0.7842, 0.6875, 0.7842, 0.6875, 0.7842, 0.625, 0.7842, 0.1875, 0.7158, 0.125, 0.7158, 0.125, 0.7158, 0.1875, 0.7158, 1.0, 0.895, 0.9375, 0.895, 0.9375, 0.895, 1.0, 0.895, 0.4375, 0.895, 0.375, 0.895, 0.375, 0.895, 0.4375, 0.895, 0.125, 0.605, 0.1875, 0.605, 0.1875, 0.605, 0.125, 0.605, 0.9375, 0.7842, 1.0, 0.7842, 1.0, 0.7842, 0.9375, 0.7842, 0.75, 0.7158, 0.6875, 0.7158, 0.6875, 0.7158, 0.75, 0.7158, 0.375, 0.7842, 0.4375, 0.7842, 0.4375, 0.7842, 0.375, 0.7842, 0.6875, 0.605, 0.75, 0.605, 0.75, 0.605, 0.6875, 0.605, 0.1875, 0.895, 0.125, 0.895, 0.125, 0.895, 0.1875, 0.895, 0.5, 0.7158, 0.4375, 0.7158, 0.4375, 0.7158, 0.5, 0.7158, 0.125, 0.7842, 0.1875, 0.7842, 0.1875, 0.7842, 0.125, 0.7842, 0.75, 0.895, 0.6875, 0.895, 0.6875, 0.895, 0.75, 0.895, 0.4375, 0.605, 0.5, 0.605, 0.5, 0.605, 0.4375, 0.605, 0.6875, 0.7842, 0.75, 0.7842, 0.75, 0.7842, 0.6875, 0.7842, 0.25, 0.7158, 0.1875, 0.7158, 0.1875, 0.7158, 0.25, 0.7158, 0.5, 0.895, 0.4375, 0.895, 0.4375, 0.895, 0.5, 0.895, 0.1875, 0.605, 0.25, 0.605, 0.25, 0.605, 0.1875, 0.605, 0.8125, 0.7158, 0.75, 0.7158, 0.75, 0.7158, 0.8125, 0.7158, 0.4375, 0.7842, 0.5, 0.7842, 0.5, 0.7842, 0.4375, 0.7842, 0.75, 0.605, 0.8125, 0.605, 0.8125, 0.605, 0.75, 0.605, 0.25, 0.895, 0.1875, 0.895, 0.1875, 0.895, 0.25, 0.895, 0.5625, 0.7158, 0.5, 0.7158, 0.5, 0.7158, 0.5625, 0.7158, 0.1875, 0.7842, 0.25, 0.7842, 0.25, 0.7842, 0.1875, 0.7842, 0.8125, 0.895, 0.75, 0.895, 0.75, 0.895, 0.8125, 0.895, 0.5, 0.605, 0.5625, 0.605, 0.5625, 0.605, 0.5, 0.605])
me_cylinder_001.materials.append(mat_material_003)
me_cylinder_001.use_remesh_fix_poles = True
me_cylinder_001.use_remesh_preserve_attributes = False
me_cylinder_001.update()

# ---- objects
ob_cylinder = bpy.data.objects.new('Cylinder', me_cylinder)
ob_cylinder_001 = bpy.data.objects.new('Cylinder.001', me_cylinder_001)
ob_camera = bpy.data.objects.new('Camera', cam_camera)
ob_sun = bpy.data.objects.new('Sun', light_sun)

# ---- transforms, parenting, visibility, modifiers, constraints
ob_cylinder.location = (0.0, 0.0, 0.331)
ob_cylinder.scale = (0.6711, 0.6711, 0.7399)
ob_cylinder_001.location = (0.0, 0.0, 0.331)
ob_cylinder_001.scale = (0.6711, 0.6711, 0.7399)
ob_camera.location = (6.565, -3.498, 3.768)
ob_camera.rotation_euler = (1.148, -0.004398, 1.058)
ob_sun.location = (-1.634, -1.666, 0.6083)

# ---- collection membership
col_collection.objects.link(ob_cylinder)
col_collection.objects.link(ob_cylinder_001)
col_collection.objects.link(ob_camera)
col_collection.objects.link(ob_sun)

# ---- scene / render settings (as saved in the file)
scene.camera = ob_camera
scene.frame_start = 1; scene.frame_end = 250; scene.frame_set(1)
scene.render.engine = 'BLENDER_EEVEE_NEXT'
scene.cycles.sampling_pattern = 'TABULATED_SOBOL'
scene.cycles.use_light_tree = False
scene.view_settings.view_transform = 'Filmic'
bpy.context.view_layer.update()
